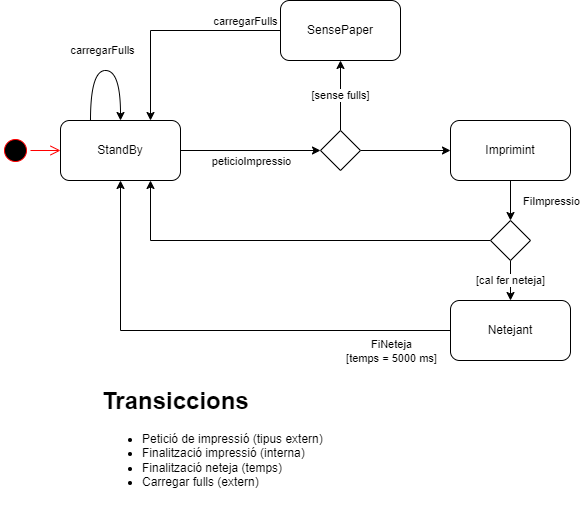

The diagram above was exported from draw.io. Its source (the exported page's mxGraphModel, read from the mxfile embedded in the PNG):
<mxGraphModel dx="1194" dy="566" grid="1" gridSize="10" guides="1" tooltips="1" connect="1" arrows="1" fold="1" page="1" pageScale="1" pageWidth="827" pageHeight="1169" math="0" shadow="0">
  <root>
    <mxCell id="0" />
    <mxCell id="1" parent="0" />
    <mxCell id="PrALAQyj0l2KWCoWgX7S-6" style="edgeStyle=orthogonalEdgeStyle;rounded=0;orthogonalLoop=1;jettySize=auto;html=1;" parent="1" source="PrALAQyj0l2KWCoWgX7S-25" target="PrALAQyj0l2KWCoWgX7S-4" edge="1">
      <mxGeometry relative="1" as="geometry">
        <mxPoint x="400" y="190" as="sourcePoint" />
        <Array as="points" />
      </mxGeometry>
    </mxCell>
    <mxCell id="PrALAQyj0l2KWCoWgX7S-18" value="[sense fulls]" style="edgeStyle=orthogonalEdgeStyle;rounded=0;orthogonalLoop=1;jettySize=auto;html=1;" parent="1" source="PrALAQyj0l2KWCoWgX7S-25" target="PrALAQyj0l2KWCoWgX7S-17" edge="1">
      <mxGeometry relative="1" as="geometry">
        <mxPoint x="510" y="160" as="sourcePoint" />
      </mxGeometry>
    </mxCell>
    <mxCell id="PrALAQyj0l2KWCoWgX7S-28" style="edgeStyle=orthogonalEdgeStyle;rounded=0;orthogonalLoop=1;jettySize=auto;html=1;" parent="1" source="PrALAQyj0l2KWCoWgX7S-4" target="PrALAQyj0l2KWCoWgX7S-26" edge="1">
      <mxGeometry relative="1" as="geometry" />
    </mxCell>
    <mxCell id="PrALAQyj0l2KWCoWgX7S-49" value="FiImpressio" style="edgeLabel;html=1;align=center;verticalAlign=middle;resizable=0;points=[];" parent="PrALAQyj0l2KWCoWgX7S-28" connectable="0" vertex="1">
      <mxGeometry relative="1" as="geometry">
        <mxPoint x="40" as="offset" />
      </mxGeometry>
    </mxCell>
    <mxCell id="PrALAQyj0l2KWCoWgX7S-4" value="Imprimint" style="rounded=1;whiteSpace=wrap;html=1;" parent="1" vertex="1">
      <mxGeometry x="620" y="160" width="120" height="60" as="geometry" />
    </mxCell>
    <mxCell id="PrALAQyj0l2KWCoWgX7S-15" style="edgeStyle=orthogonalEdgeStyle;rounded=0;orthogonalLoop=1;jettySize=auto;html=1;" parent="1" source="PrALAQyj0l2KWCoWgX7S-12" target="PrALAQyj0l2KWCoWgX7S-25" edge="1">
      <mxGeometry relative="1" as="geometry">
        <mxPoint x="280" y="190" as="targetPoint" />
      </mxGeometry>
    </mxCell>
    <mxCell id="PrALAQyj0l2KWCoWgX7S-16" value="peticioImpressio" style="edgeLabel;html=1;align=center;verticalAlign=middle;resizable=0;points=[];" parent="PrALAQyj0l2KWCoWgX7S-15" connectable="0" vertex="1">
      <mxGeometry relative="1" as="geometry">
        <mxPoint y="10" as="offset" />
      </mxGeometry>
    </mxCell>
    <mxCell id="u7ePxs2wIIIgE_Y_M6LT-5" value="&lt;span style=&quot;color: rgb(0, 0, 0); font-family: Helvetica; font-size: 11px; font-style: normal; font-variant-ligatures: normal; font-variant-caps: normal; font-weight: 400; letter-spacing: normal; orphans: 2; text-align: center; text-indent: 0px; text-transform: none; widows: 2; word-spacing: 0px; -webkit-text-stroke-width: 0px; white-space: nowrap; background-color: rgb(255, 255, 255); text-decoration-thickness: initial; text-decoration-style: initial; text-decoration-color: initial; display: inline !important; float: none;&quot;&gt;carregarFulls&lt;/span&gt;" style="edgeStyle=orthogonalEdgeStyle;rounded=0;orthogonalLoop=1;jettySize=auto;html=1;exitX=0.25;exitY=0;exitDx=0;exitDy=0;entryX=0.5;entryY=0;entryDx=0;entryDy=0;curved=1;" parent="1" source="PrALAQyj0l2KWCoWgX7S-12" target="PrALAQyj0l2KWCoWgX7S-12" edge="1">
      <mxGeometry x="-0.0476" y="20" relative="1" as="geometry">
        <mxPoint x="300" y="120" as="targetPoint" />
        <Array as="points">
          <mxPoint x="260" y="110" />
          <mxPoint x="290" y="110" />
        </Array>
        <mxPoint as="offset" />
      </mxGeometry>
    </mxCell>
    <mxCell id="PrALAQyj0l2KWCoWgX7S-12" value="StandBy" style="rounded=1;whiteSpace=wrap;html=1;" parent="1" vertex="1">
      <mxGeometry x="230" y="160" width="120" height="60" as="geometry" />
    </mxCell>
    <mxCell id="PrALAQyj0l2KWCoWgX7S-35" style="edgeStyle=orthogonalEdgeStyle;rounded=0;orthogonalLoop=1;jettySize=auto;html=1;entryX=0.75;entryY=0;entryDx=0;entryDy=0;" parent="1" source="PrALAQyj0l2KWCoWgX7S-17" target="PrALAQyj0l2KWCoWgX7S-12" edge="1">
      <mxGeometry relative="1" as="geometry">
        <Array as="points">
          <mxPoint x="320" y="70" />
        </Array>
      </mxGeometry>
    </mxCell>
    <mxCell id="PrALAQyj0l2KWCoWgX7S-48" value="carregarFulls" style="edgeLabel;html=1;align=center;verticalAlign=middle;resizable=0;points=[];" parent="PrALAQyj0l2KWCoWgX7S-35" connectable="0" vertex="1">
      <mxGeometry relative="1" as="geometry">
        <mxPoint x="74" y="-10" as="offset" />
      </mxGeometry>
    </mxCell>
    <mxCell id="PrALAQyj0l2KWCoWgX7S-17" value="SensePaper" style="rounded=1;whiteSpace=wrap;html=1;" parent="1" vertex="1">
      <mxGeometry x="450" y="40" width="120" height="60" as="geometry" />
    </mxCell>
    <mxCell id="PrALAQyj0l2KWCoWgX7S-31" style="edgeStyle=orthogonalEdgeStyle;rounded=0;orthogonalLoop=1;jettySize=auto;html=1;exitX=0;exitY=0.5;exitDx=0;exitDy=0;entryX=0.5;entryY=1;entryDx=0;entryDy=0;" parent="1" source="PrALAQyj0l2KWCoWgX7S-20" target="PrALAQyj0l2KWCoWgX7S-12" edge="1">
      <mxGeometry relative="1" as="geometry">
        <Array as="points">
          <mxPoint x="290" y="370" />
        </Array>
      </mxGeometry>
    </mxCell>
    <mxCell id="PrALAQyj0l2KWCoWgX7S-46" value="FiNeteja&lt;div&gt;[temps = 5000 ms]&lt;/div&gt;" style="edgeLabel;html=1;align=center;verticalAlign=middle;resizable=0;points=[];" parent="PrALAQyj0l2KWCoWgX7S-31" connectable="0" vertex="1">
      <mxGeometry relative="1" as="geometry">
        <mxPoint x="180" y="20" as="offset" />
      </mxGeometry>
    </mxCell>
    <mxCell id="PrALAQyj0l2KWCoWgX7S-20" value="Netejant" style="rounded=1;whiteSpace=wrap;html=1;" parent="1" vertex="1">
      <mxGeometry x="620" y="340" width="120" height="60" as="geometry" />
    </mxCell>
    <mxCell id="PrALAQyj0l2KWCoWgX7S-25" value="" style="rhombus;whiteSpace=wrap;html=1;" parent="1" vertex="1">
      <mxGeometry x="490" y="170" width="40" height="40" as="geometry" />
    </mxCell>
    <mxCell id="PrALAQyj0l2KWCoWgX7S-29" value="[cal fer neteja]" style="edgeStyle=orthogonalEdgeStyle;rounded=0;orthogonalLoop=1;jettySize=auto;html=1;" parent="1" source="PrALAQyj0l2KWCoWgX7S-26" target="PrALAQyj0l2KWCoWgX7S-20" edge="1">
      <mxGeometry relative="1" as="geometry">
        <Array as="points">
          <mxPoint x="680" y="340" />
        </Array>
      </mxGeometry>
    </mxCell>
    <mxCell id="u7ePxs2wIIIgE_Y_M6LT-4" style="edgeStyle=orthogonalEdgeStyle;rounded=0;orthogonalLoop=1;jettySize=auto;html=1;exitX=0;exitY=0.5;exitDx=0;exitDy=0;entryX=0.75;entryY=1;entryDx=0;entryDy=0;" parent="1" source="PrALAQyj0l2KWCoWgX7S-26" target="PrALAQyj0l2KWCoWgX7S-12" edge="1">
      <mxGeometry relative="1" as="geometry" />
    </mxCell>
    <mxCell id="PrALAQyj0l2KWCoWgX7S-26" value="" style="rhombus;whiteSpace=wrap;html=1;" parent="1" vertex="1">
      <mxGeometry x="660" y="260" width="40" height="40" as="geometry" />
    </mxCell>
    <mxCell id="u7ePxs2wIIIgE_Y_M6LT-1" value="" style="ellipse;html=1;shape=startState;fillColor=#000000;strokeColor=#ff0000;" parent="1" vertex="1">
      <mxGeometry x="170" y="175" width="30" height="30" as="geometry" />
    </mxCell>
    <mxCell id="u7ePxs2wIIIgE_Y_M6LT-2" value="" style="edgeStyle=orthogonalEdgeStyle;html=1;verticalAlign=bottom;endArrow=open;endSize=8;strokeColor=#ff0000;rounded=0;entryX=0;entryY=0.5;entryDx=0;entryDy=0;" parent="1" source="u7ePxs2wIIIgE_Y_M6LT-1" target="PrALAQyj0l2KWCoWgX7S-12" edge="1">
      <mxGeometry relative="1" as="geometry">
        <mxPoint x="66" y="160" as="targetPoint" />
      </mxGeometry>
    </mxCell>
    <mxCell id="u7ePxs2wIIIgE_Y_M6LT-3" value="&lt;h1 style=&quot;margin-top: 0px;&quot;&gt;Transiccions&lt;/h1&gt;&lt;p&gt;&lt;/p&gt;&lt;ul&gt;&lt;li&gt;Petició de impressió (tipus extern)&lt;/li&gt;&lt;li&gt;Finalització impressió (interna)&lt;/li&gt;&lt;li&gt;Finalització neteja (temps)&lt;/li&gt;&lt;li&gt;Carregar fulls (extern)&lt;/li&gt;&lt;/ul&gt;&lt;p&gt;&lt;/p&gt;" style="text;html=1;whiteSpace=wrap;overflow=hidden;rounded=0;" parent="1" vertex="1">
      <mxGeometry x="270" y="420" width="315" height="140" as="geometry" />
    </mxCell>
  </root>
</mxGraphModel>